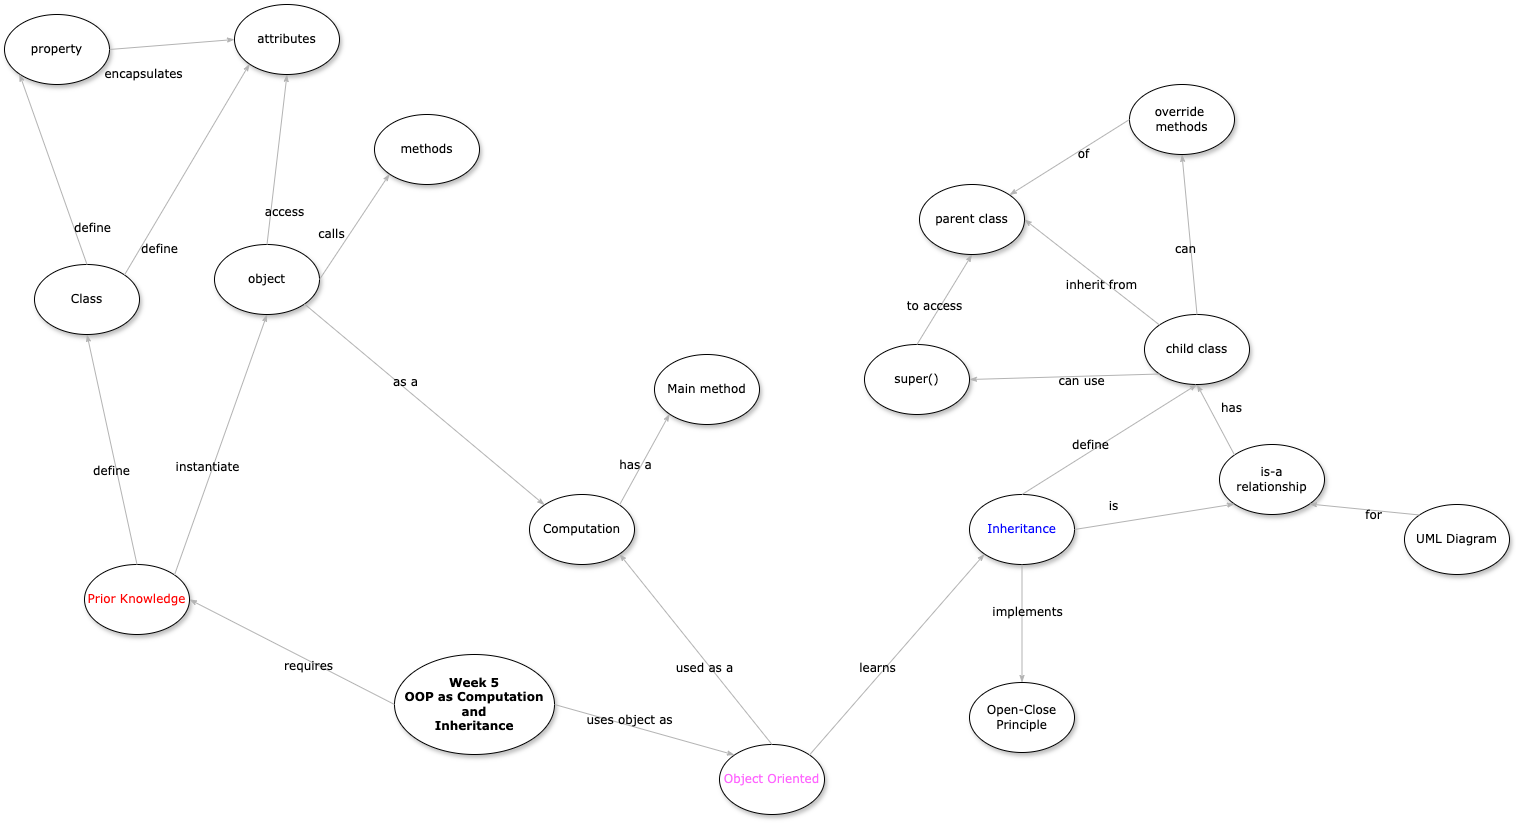

The diagram above was exported from draw.io. Its source (the exported page's mxGraphModel, read from the mxfile embedded in the PNG):
<mxGraphModel dx="2748" dy="2285" grid="1" gridSize="10" guides="1" tooltips="1" connect="1" arrows="1" fold="1" page="1" pageScale="1" pageWidth="1169" pageHeight="827" math="0" shadow="0">
  <root>
    <mxCell id="0" />
    <mxCell id="1" parent="0" />
    <mxCell id="2" value="" style="group" vertex="1" connectable="0" parent="1">
      <mxGeometry x="270" y="-550" width="1505" height="810" as="geometry" />
    </mxCell>
    <mxCell id="3" value="&lt;b&gt;Week 5&lt;br&gt;OOP as Computation and&lt;/b&gt;&lt;div&gt;&lt;b&gt;Inheritance&lt;br&gt;&lt;/b&gt;&lt;/div&gt;" style="ellipse;whiteSpace=wrap;html=1;rounded=0;shadow=1;comic=0;labelBackgroundColor=none;strokeWidth=1;fontFamily=Verdana;fontSize=12;align=center;" vertex="1" parent="2">
      <mxGeometry x="390" y="650" width="160" height="100" as="geometry" />
    </mxCell>
    <mxCell id="4" value="&lt;font color=&quot;#ff66ff&quot;&gt;Object Oriented&lt;/font&gt;" style="ellipse;whiteSpace=wrap;html=1;rounded=0;shadow=1;comic=0;labelBackgroundColor=none;strokeWidth=1;fontFamily=Verdana;fontSize=12;align=center;" vertex="1" parent="2">
      <mxGeometry x="715" y="740" width="105" height="70" as="geometry" />
    </mxCell>
    <mxCell id="5" value="&lt;font color=&quot;#ff0000&quot;&gt;Prior Knowledge&lt;/font&gt;" style="ellipse;whiteSpace=wrap;html=1;rounded=0;shadow=1;comic=0;labelBackgroundColor=none;strokeWidth=1;fontFamily=Verdana;fontSize=12;align=center;" vertex="1" parent="2">
      <mxGeometry x="80" y="560" width="105" height="70" as="geometry" />
    </mxCell>
    <mxCell id="6" value="requires" style="edgeStyle=none;rounded=1;html=1;labelBackgroundColor=none;startArrow=none;startFill=0;startSize=5;endArrow=classicThin;endFill=1;endSize=5;jettySize=auto;orthogonalLoop=1;strokeColor=#B3B3B3;strokeWidth=1;fontFamily=Verdana;fontSize=12;exitX=0;exitY=0.5;exitDx=0;exitDy=0;entryX=1;entryY=0.5;entryDx=0;entryDy=0;" edge="1" parent="2" source="3" target="5">
      <mxGeometry x="-0.1856" y="5" relative="1" as="geometry">
        <mxPoint x="423.4314575050762" y="745.3553390593274" as="sourcePoint" />
        <mxPoint as="offset" />
        <mxPoint x="325" y="795" as="targetPoint" />
      </mxGeometry>
    </mxCell>
    <mxCell id="7" value="&lt;font color=&quot;#0000ff&quot;&gt;Inheritance&lt;/font&gt;" style="ellipse;whiteSpace=wrap;html=1;rounded=0;shadow=1;comic=0;labelBackgroundColor=none;strokeWidth=1;fontFamily=Verdana;fontSize=12;align=center;" vertex="1" parent="2">
      <mxGeometry x="965" y="490" width="105" height="70" as="geometry" />
    </mxCell>
    <mxCell id="8" value="child class" style="ellipse;whiteSpace=wrap;html=1;rounded=0;shadow=1;comic=0;labelBackgroundColor=none;strokeWidth=1;fontFamily=Verdana;fontSize=12;align=center;" vertex="1" parent="2">
      <mxGeometry x="1140" y="310" width="105" height="70" as="geometry" />
    </mxCell>
    <mxCell id="9" value="define" style="edgeStyle=none;rounded=1;html=1;labelBackgroundColor=none;startArrow=none;startFill=0;startSize=5;endArrow=classicThin;endFill=1;endSize=5;jettySize=auto;orthogonalLoop=1;strokeColor=#B3B3B3;strokeWidth=1;fontFamily=Verdana;fontSize=12;exitX=0.5;exitY=0;exitDx=0;exitDy=0;entryX=0.5;entryY=1;entryDx=0;entryDy=0;" edge="1" parent="2" source="7" target="8">
      <mxGeometry x="-0.1856" y="5" relative="1" as="geometry">
        <mxPoint x="1385.5549393983197" y="50.13313228733068" as="sourcePoint" />
        <mxPoint as="offset" />
        <mxPoint x="1317.5" y="-5" as="targetPoint" />
      </mxGeometry>
    </mxCell>
    <mxCell id="10" value="parent class" style="ellipse;whiteSpace=wrap;html=1;rounded=0;shadow=1;comic=0;labelBackgroundColor=none;strokeWidth=1;fontFamily=Verdana;fontSize=12;align=center;" vertex="1" parent="2">
      <mxGeometry x="915" y="180" width="105" height="70" as="geometry" />
    </mxCell>
    <mxCell id="11" value="inherit from" style="edgeStyle=none;rounded=1;html=1;labelBackgroundColor=none;startArrow=none;startFill=0;startSize=5;endArrow=classicThin;endFill=1;endSize=5;jettySize=auto;orthogonalLoop=1;strokeColor=#B3B3B3;strokeWidth=1;fontFamily=Verdana;fontSize=12;exitX=0;exitY=0;exitDx=0;exitDy=0;entryX=1;entryY=0.5;entryDx=0;entryDy=0;" edge="1" parent="2" source="8" target="10">
      <mxGeometry x="-0.1856" y="5" relative="1" as="geometry">
        <mxPoint x="1385.5549393983197" y="99.86686771266909" as="sourcePoint" />
        <mxPoint as="offset" />
        <mxPoint x="1317.5" y="154" as="targetPoint" />
      </mxGeometry>
    </mxCell>
    <mxCell id="12" value="super()" style="ellipse;whiteSpace=wrap;html=1;rounded=0;shadow=1;comic=0;labelBackgroundColor=none;strokeWidth=1;fontFamily=Verdana;fontSize=12;align=center;" vertex="1" parent="2">
      <mxGeometry x="860" y="340" width="105" height="70" as="geometry" />
    </mxCell>
    <mxCell id="13" value="can use" style="edgeStyle=none;rounded=1;html=1;labelBackgroundColor=none;startArrow=none;startFill=0;startSize=5;endArrow=classicThin;endFill=1;endSize=5;jettySize=auto;orthogonalLoop=1;strokeColor=#B3B3B3;strokeWidth=1;fontFamily=Verdana;fontSize=12;exitX=0;exitY=1;exitDx=0;exitDy=0;entryX=1;entryY=0.5;entryDx=0;entryDy=0;" edge="1" parent="2" source="8" target="12">
      <mxGeometry x="-0.1856" y="5" relative="1" as="geometry">
        <mxPoint x="1235.5549393983194" y="340.1331322873302" as="sourcePoint" />
        <mxPoint as="offset" />
        <mxPoint x="1055" y="235" as="targetPoint" />
      </mxGeometry>
    </mxCell>
    <mxCell id="14" value="to access" style="edgeStyle=none;rounded=1;html=1;labelBackgroundColor=none;startArrow=none;startFill=0;startSize=5;endArrow=classicThin;endFill=1;endSize=5;jettySize=auto;orthogonalLoop=1;strokeColor=#B3B3B3;strokeWidth=1;fontFamily=Verdana;fontSize=12;exitX=0.5;exitY=0;exitDx=0;exitDy=0;entryX=0.5;entryY=1;entryDx=0;entryDy=0;" edge="1" parent="2" source="12" target="10">
      <mxGeometry x="-0.1856" y="5" relative="1" as="geometry">
        <mxPoint x="1245.5549393983194" y="350.1331322873302" as="sourcePoint" />
        <mxPoint as="offset" />
        <mxPoint x="1065" y="245" as="targetPoint" />
      </mxGeometry>
    </mxCell>
    <mxCell id="15" value="UML Diagram" style="ellipse;whiteSpace=wrap;html=1;rounded=0;shadow=1;comic=0;labelBackgroundColor=none;strokeWidth=1;fontFamily=Verdana;fontSize=12;align=center;" vertex="1" parent="2">
      <mxGeometry x="1400" y="500" width="105" height="70" as="geometry" />
    </mxCell>
    <mxCell id="16" value="is-a&lt;br&gt;relationship" style="ellipse;whiteSpace=wrap;html=1;rounded=0;shadow=1;comic=0;labelBackgroundColor=none;strokeWidth=1;fontFamily=Verdana;fontSize=12;align=center;" vertex="1" parent="2">
      <mxGeometry x="1215" y="440" width="105" height="70" as="geometry" />
    </mxCell>
    <mxCell id="17" value="is" style="edgeStyle=none;rounded=1;html=1;labelBackgroundColor=none;startArrow=none;startFill=0;startSize=5;endArrow=classicThin;endFill=1;endSize=5;jettySize=auto;orthogonalLoop=1;strokeColor=#B3B3B3;strokeWidth=1;fontFamily=Verdana;fontSize=12;exitX=1;exitY=0.5;exitDx=0;exitDy=0;entryX=0;entryY=1;entryDx=0;entryDy=0;" edge="1" parent="2" source="7" target="16">
      <mxGeometry x="-0.4837" y="17" relative="1" as="geometry">
        <mxPoint x="1273" y="130" as="sourcePoint" />
        <mxPoint as="offset" />
        <mxPoint x="1203" y="320" as="targetPoint" />
        <Array as="points" />
      </mxGeometry>
    </mxCell>
    <mxCell id="18" value="for" style="edgeStyle=none;rounded=1;html=1;labelBackgroundColor=none;startArrow=none;startFill=0;startSize=5;endArrow=classicThin;endFill=1;endSize=5;jettySize=auto;orthogonalLoop=1;strokeColor=#B3B3B3;strokeWidth=1;fontFamily=Verdana;fontSize=12;exitX=0;exitY=0;exitDx=0;exitDy=0;entryX=1;entryY=1;entryDx=0;entryDy=0;" edge="1" parent="2" source="15" target="16">
      <mxGeometry x="-0.1856" y="5" relative="1" as="geometry">
        <mxPoint x="1283" y="140" as="sourcePoint" />
        <mxPoint as="offset" />
        <mxPoint x="1213" y="330" as="targetPoint" />
      </mxGeometry>
    </mxCell>
    <mxCell id="19" value="has" style="edgeStyle=none;rounded=1;html=1;labelBackgroundColor=none;startArrow=none;startFill=0;startSize=5;endArrow=classicThin;endFill=1;endSize=5;jettySize=auto;orthogonalLoop=1;strokeColor=#B3B3B3;strokeWidth=1;fontFamily=Verdana;fontSize=12;exitX=0;exitY=0;exitDx=0;exitDy=0;entryX=0.5;entryY=1;entryDx=0;entryDy=0;" edge="1" parent="2" source="16" target="8">
      <mxGeometry x="0.0592" y="-19" relative="1" as="geometry">
        <mxPoint x="1203" y="390" as="sourcePoint" />
        <mxPoint as="offset" />
        <mxPoint x="1045" y="602" as="targetPoint" />
        <Array as="points" />
      </mxGeometry>
    </mxCell>
    <mxCell id="20" value="learns" style="edgeStyle=none;rounded=1;html=1;labelBackgroundColor=none;startArrow=none;startFill=0;startSize=5;endArrow=classicThin;endFill=1;endSize=5;jettySize=auto;orthogonalLoop=1;strokeColor=#B3B3B3;strokeWidth=1;fontFamily=Verdana;fontSize=12;exitX=1;exitY=0;exitDx=0;exitDy=0;entryX=0;entryY=1;entryDx=0;entryDy=0;" edge="1" parent="2" source="4" target="7">
      <mxGeometry x="-0.1693" y="5" relative="1" as="geometry">
        <mxPoint x="537" y="745" as="sourcePoint" />
        <mxPoint as="offset" />
        <mxPoint x="850" y="795" as="targetPoint" />
      </mxGeometry>
    </mxCell>
    <mxCell id="21" value="Class" style="ellipse;whiteSpace=wrap;html=1;rounded=0;shadow=1;comic=0;labelBackgroundColor=none;strokeWidth=1;fontFamily=Verdana;fontSize=12;align=center;" vertex="1" parent="2">
      <mxGeometry x="30" y="260" width="105" height="70" as="geometry" />
    </mxCell>
    <mxCell id="22" value="define" style="edgeStyle=none;rounded=1;html=1;labelBackgroundColor=none;startArrow=none;startFill=0;startSize=5;endArrow=classicThin;endFill=1;endSize=5;jettySize=auto;orthogonalLoop=1;strokeColor=#B3B3B3;strokeWidth=1;fontFamily=Verdana;fontSize=12;exitX=0.5;exitY=0;exitDx=0;exitDy=0;entryX=0.5;entryY=1;entryDx=0;entryDy=0;" edge="1" parent="2" source="5" target="21">
      <mxGeometry x="-0.1856" y="5" relative="1" as="geometry">
        <mxPoint x="300" y="116" as="sourcePoint" />
        <mxPoint as="offset" />
        <mxPoint x="395" y="126" as="targetPoint" />
      </mxGeometry>
    </mxCell>
    <mxCell id="23" value="object" style="ellipse;whiteSpace=wrap;html=1;rounded=0;shadow=1;comic=0;labelBackgroundColor=none;strokeWidth=1;fontFamily=Verdana;fontSize=12;align=center;" vertex="1" parent="2">
      <mxGeometry x="210" y="240" width="105" height="70" as="geometry" />
    </mxCell>
    <mxCell id="24" value="instantiate" style="edgeStyle=none;rounded=1;html=1;labelBackgroundColor=none;startArrow=none;startFill=0;startSize=5;endArrow=classicThin;endFill=1;endSize=5;jettySize=auto;orthogonalLoop=1;strokeColor=#B3B3B3;strokeWidth=1;fontFamily=Verdana;fontSize=12;entryX=0.5;entryY=1;entryDx=0;entryDy=0;exitX=1;exitY=0;exitDx=0;exitDy=0;" edge="1" parent="2" source="5" target="23">
      <mxGeometry x="-0.1856" y="5" relative="1" as="geometry">
        <mxPoint x="300" y="116" as="sourcePoint" />
        <mxPoint as="offset" />
        <mxPoint x="210" y="81" as="targetPoint" />
      </mxGeometry>
    </mxCell>
    <mxCell id="25" value="attributes" style="ellipse;whiteSpace=wrap;html=1;rounded=0;shadow=1;comic=0;labelBackgroundColor=none;strokeWidth=1;fontFamily=Verdana;fontSize=12;align=center;" vertex="1" parent="2">
      <mxGeometry x="230" width="105" height="70" as="geometry" />
    </mxCell>
    <mxCell id="26" value="methods" style="ellipse;whiteSpace=wrap;html=1;rounded=0;shadow=1;comic=0;labelBackgroundColor=none;strokeWidth=1;fontFamily=Verdana;fontSize=12;align=center;" vertex="1" parent="2">
      <mxGeometry x="370" y="110" width="105" height="70" as="geometry" />
    </mxCell>
    <mxCell id="27" value="define" style="edgeStyle=none;rounded=1;html=1;labelBackgroundColor=none;startArrow=none;startFill=0;startSize=5;endArrow=classicThin;endFill=1;endSize=5;jettySize=auto;orthogonalLoop=1;strokeColor=#B3B3B3;strokeWidth=1;fontFamily=Verdana;fontSize=12;exitX=1;exitY=0;exitDx=0;exitDy=0;entryX=0;entryY=1;entryDx=0;entryDy=0;" edge="1" parent="2" source="21" target="25">
      <mxGeometry x="-0.6769" y="-17" relative="1" as="geometry">
        <mxPoint x="290" y="126" as="sourcePoint" />
        <mxPoint as="offset" />
        <mxPoint x="210" y="81" as="targetPoint" />
      </mxGeometry>
    </mxCell>
    <mxCell id="28" value="access" style="edgeStyle=none;rounded=1;html=1;labelBackgroundColor=none;startArrow=none;startFill=0;startSize=5;endArrow=classicThin;endFill=1;endSize=5;jettySize=auto;orthogonalLoop=1;strokeColor=#B3B3B3;strokeWidth=1;fontFamily=Verdana;fontSize=12;exitX=0.5;exitY=0;exitDx=0;exitDy=0;entryX=0.5;entryY=1;entryDx=0;entryDy=0;" edge="1" parent="2" source="23" target="25">
      <mxGeometry x="-0.5925" y="-14" relative="1" as="geometry">
        <mxPoint x="115" y="91" as="sourcePoint" />
        <mxPoint as="offset" />
        <mxPoint x="35" y="101" as="targetPoint" />
      </mxGeometry>
    </mxCell>
    <mxCell id="29" value="calls" style="edgeStyle=none;rounded=1;html=1;labelBackgroundColor=none;startArrow=none;startFill=0;startSize=5;endArrow=classicThin;endFill=1;endSize=5;jettySize=auto;orthogonalLoop=1;strokeColor=#B3B3B3;strokeWidth=1;fontFamily=Verdana;fontSize=12;entryX=0;entryY=1;entryDx=0;entryDy=0;exitX=1;exitY=0.5;exitDx=0;exitDy=0;" edge="1" parent="2" source="23" target="26">
      <mxGeometry x="-0.3057" y="15" relative="1" as="geometry">
        <mxPoint x="100" y="186" as="sourcePoint" />
        <mxPoint as="offset" />
        <mxPoint x="25" y="91" as="targetPoint" />
      </mxGeometry>
    </mxCell>
    <mxCell id="30" value="property" style="ellipse;whiteSpace=wrap;html=1;rounded=0;shadow=1;comic=0;labelBackgroundColor=none;strokeWidth=1;fontFamily=Verdana;fontSize=12;align=center;" vertex="1" parent="2">
      <mxGeometry y="10" width="105" height="70" as="geometry" />
    </mxCell>
    <mxCell id="31" value="define" style="edgeStyle=none;rounded=1;html=1;labelBackgroundColor=none;startArrow=none;startFill=0;startSize=5;endArrow=classicThin;endFill=1;endSize=5;jettySize=auto;orthogonalLoop=1;strokeColor=#B3B3B3;strokeWidth=1;fontFamily=Verdana;fontSize=12;exitX=0.5;exitY=0;exitDx=0;exitDy=0;entryX=0;entryY=1;entryDx=0;entryDy=0;" edge="1" parent="2" source="21" target="30">
      <mxGeometry x="-0.6769" y="-17" relative="1" as="geometry">
        <mxPoint x="105" y="81" as="sourcePoint" />
        <mxPoint as="offset" />
        <mxPoint x="25" y="91" as="targetPoint" />
      </mxGeometry>
    </mxCell>
    <mxCell id="32" value="encapsulates" style="edgeStyle=none;rounded=1;html=1;labelBackgroundColor=none;startArrow=none;startFill=0;startSize=5;endArrow=classicThin;endFill=1;endSize=5;jettySize=auto;orthogonalLoop=1;strokeColor=#B3B3B3;strokeWidth=1;fontFamily=Verdana;fontSize=12;exitX=1;exitY=0.5;exitDx=0;exitDy=0;entryX=0;entryY=0.5;entryDx=0;entryDy=0;" edge="1" parent="2" source="30" target="25">
      <mxGeometry x="-0.4754" y="-28" relative="1" as="geometry">
        <mxPoint x="115" y="91" as="sourcePoint" />
        <mxPoint as="offset" />
        <mxPoint x="35" y="101" as="targetPoint" />
      </mxGeometry>
    </mxCell>
    <mxCell id="33" value="override&amp;nbsp;&lt;div&gt;methods&lt;/div&gt;" style="ellipse;whiteSpace=wrap;html=1;rounded=0;shadow=1;comic=0;labelBackgroundColor=none;strokeWidth=1;fontFamily=Verdana;fontSize=12;align=center;" vertex="1" parent="2">
      <mxGeometry x="1125" y="80" width="105" height="70" as="geometry" />
    </mxCell>
    <mxCell id="34" value="can" style="edgeStyle=none;rounded=1;html=1;labelBackgroundColor=none;startArrow=none;startFill=0;startSize=5;endArrow=classicThin;endFill=1;endSize=5;jettySize=auto;orthogonalLoop=1;strokeColor=#B3B3B3;strokeWidth=1;fontFamily=Verdana;fontSize=12;exitX=0.5;exitY=0;exitDx=0;exitDy=0;entryX=0.5;entryY=1;entryDx=0;entryDy=0;" edge="1" parent="2" source="8" target="33">
      <mxGeometry x="-0.1856" y="5" relative="1" as="geometry">
        <mxPoint x="1166" y="330" as="sourcePoint" />
        <mxPoint as="offset" />
        <mxPoint x="1030" y="225" as="targetPoint" />
      </mxGeometry>
    </mxCell>
    <mxCell id="35" value="of" style="edgeStyle=none;rounded=1;html=1;labelBackgroundColor=none;startArrow=none;startFill=0;startSize=5;endArrow=classicThin;endFill=1;endSize=5;jettySize=auto;orthogonalLoop=1;strokeColor=#B3B3B3;strokeWidth=1;fontFamily=Verdana;fontSize=12;exitX=0;exitY=0.5;exitDx=0;exitDy=0;entryX=1;entryY=0;entryDx=0;entryDy=0;" edge="1" parent="2" source="33" target="10">
      <mxGeometry x="-0.1856" y="5" relative="1" as="geometry">
        <mxPoint x="1186" y="350" as="sourcePoint" />
        <mxPoint as="offset" />
        <mxPoint x="1050" y="245" as="targetPoint" />
      </mxGeometry>
    </mxCell>
    <mxCell id="36" value="Computation" style="ellipse;whiteSpace=wrap;html=1;rounded=0;shadow=1;comic=0;labelBackgroundColor=none;strokeWidth=1;fontFamily=Verdana;fontSize=12;align=center;" vertex="1" parent="2">
      <mxGeometry x="525" y="490" width="105" height="70" as="geometry" />
    </mxCell>
    <mxCell id="37" value="uses object as" style="edgeStyle=none;rounded=1;html=1;labelBackgroundColor=none;startArrow=none;startFill=0;startSize=5;endArrow=classicThin;endFill=1;endSize=5;jettySize=auto;orthogonalLoop=1;strokeColor=#B3B3B3;strokeWidth=1;fontFamily=Verdana;fontSize=12;entryX=0;entryY=0;entryDx=0;entryDy=0;exitX=1;exitY=0.5;exitDx=0;exitDy=0;" edge="1" parent="2" source="3" target="4">
      <mxGeometry x="-0.1856" y="5" relative="1" as="geometry">
        <mxPoint x="180" y="580" as="sourcePoint" />
        <mxPoint as="offset" />
        <mxPoint x="273" y="320" as="targetPoint" />
      </mxGeometry>
    </mxCell>
    <mxCell id="38" value="as a" style="edgeStyle=none;rounded=1;html=1;labelBackgroundColor=none;startArrow=none;startFill=0;startSize=5;endArrow=classicThin;endFill=1;endSize=5;jettySize=auto;orthogonalLoop=1;strokeColor=#B3B3B3;strokeWidth=1;fontFamily=Verdana;fontSize=12;entryX=0;entryY=0;entryDx=0;entryDy=0;exitX=1;exitY=1;exitDx=0;exitDy=0;" edge="1" parent="2" source="23" target="36">
      <mxGeometry x="-0.1848" y="5" relative="1" as="geometry">
        <mxPoint x="190" y="590" as="sourcePoint" />
        <mxPoint as="offset" />
        <mxPoint x="283" y="330" as="targetPoint" />
      </mxGeometry>
    </mxCell>
    <mxCell id="39" value="Main method" style="ellipse;whiteSpace=wrap;html=1;rounded=0;shadow=1;comic=0;labelBackgroundColor=none;strokeWidth=1;fontFamily=Verdana;fontSize=12;align=center;" vertex="1" parent="2">
      <mxGeometry x="650" y="350" width="105" height="70" as="geometry" />
    </mxCell>
    <mxCell id="40" value="has a" style="edgeStyle=none;rounded=1;html=1;labelBackgroundColor=none;startArrow=none;startFill=0;startSize=5;endArrow=classicThin;endFill=1;endSize=5;jettySize=auto;orthogonalLoop=1;strokeColor=#B3B3B3;strokeWidth=1;fontFamily=Verdana;fontSize=12;entryX=0;entryY=1;entryDx=0;entryDy=0;exitX=1;exitY=0;exitDx=0;exitDy=0;" edge="1" parent="2" source="36" target="39">
      <mxGeometry x="-0.1856" y="5" relative="1" as="geometry">
        <mxPoint x="310" y="310" as="sourcePoint" />
        <mxPoint as="offset" />
        <mxPoint x="470" y="480" as="targetPoint" />
      </mxGeometry>
    </mxCell>
    <mxCell id="41" value="Open-Close Principle" style="ellipse;whiteSpace=wrap;html=1;rounded=0;shadow=1;comic=0;labelBackgroundColor=none;strokeWidth=1;fontFamily=Verdana;fontSize=12;align=center;" vertex="1" parent="2">
      <mxGeometry x="965" y="678" width="105" height="70" as="geometry" />
    </mxCell>
    <mxCell id="42" value="implements" style="edgeStyle=none;rounded=1;html=1;labelBackgroundColor=none;startArrow=none;startFill=0;startSize=5;endArrow=classicThin;endFill=1;endSize=5;jettySize=auto;orthogonalLoop=1;strokeColor=#B3B3B3;strokeWidth=1;fontFamily=Verdana;fontSize=12;entryX=0.5;entryY=0;entryDx=0;entryDy=0;exitX=0.5;exitY=1;exitDx=0;exitDy=0;" edge="1" parent="2" source="7" target="41">
      <mxGeometry x="-0.1856" y="5" relative="1" as="geometry">
        <mxPoint x="545" y="480" as="sourcePoint" />
        <mxPoint as="offset" />
        <mxPoint x="575" y="390" as="targetPoint" />
      </mxGeometry>
    </mxCell>
    <mxCell id="43" value="used as a" style="edgeStyle=none;rounded=1;html=1;labelBackgroundColor=none;startArrow=none;startFill=0;startSize=5;endArrow=classicThin;endFill=1;endSize=5;jettySize=auto;orthogonalLoop=1;strokeColor=#B3B3B3;strokeWidth=1;fontFamily=Verdana;fontSize=12;exitX=0.5;exitY=0;exitDx=0;exitDy=0;entryX=1;entryY=1;entryDx=0;entryDy=0;" edge="1" parent="2" source="4" target="36">
      <mxGeometry x="-0.1693" y="5" relative="1" as="geometry">
        <mxPoint x="815" y="760" as="sourcePoint" />
        <mxPoint as="offset" />
        <mxPoint x="990" y="560" as="targetPoint" />
      </mxGeometry>
    </mxCell>
  </root>
</mxGraphModel>